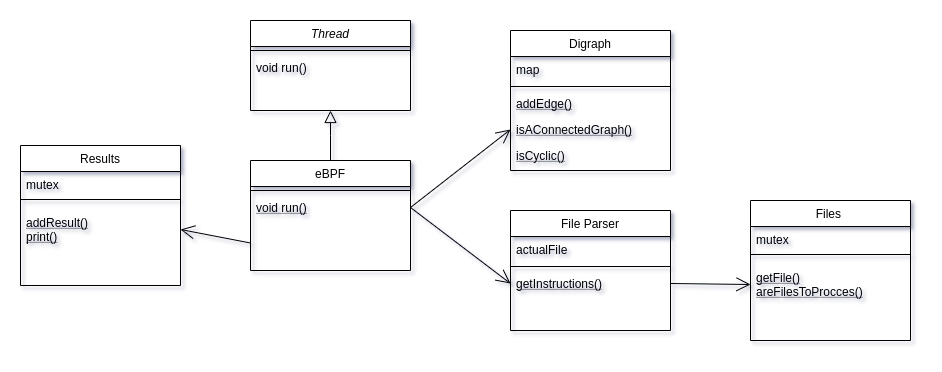

The diagram above was exported from draw.io. Its source (the exported page's mxGraphModel, read from the mxfile embedded in the PNG):
<mxGraphModel dx="2177" dy="774" grid="1" gridSize="10" guides="1" tooltips="1" connect="1" arrows="1" fold="1" page="1" pageScale="1" pageWidth="827" pageHeight="1169" math="0" shadow="0">
  <root>
    <mxCell id="WIyWlLk6GJQsqaUBKTNV-0" />
    <mxCell id="WIyWlLk6GJQsqaUBKTNV-1" parent="WIyWlLk6GJQsqaUBKTNV-0" />
    <mxCell id="zkfFHV4jXpPFQw0GAbJ--0" value="Thread" style="swimlane;fontStyle=2;align=center;verticalAlign=top;childLayout=stackLayout;horizontal=1;startSize=26;horizontalStack=0;resizeParent=1;resizeLast=0;collapsible=1;marginBottom=0;rounded=0;shadow=0;strokeWidth=1;" parent="WIyWlLk6GJQsqaUBKTNV-1" vertex="1">
      <mxGeometry x="120" y="120" width="160" height="90" as="geometry">
        <mxRectangle x="230" y="140" width="160" height="26" as="alternateBounds" />
      </mxGeometry>
    </mxCell>
    <mxCell id="zkfFHV4jXpPFQw0GAbJ--4" value="" style="line;html=1;strokeWidth=1;align=left;verticalAlign=middle;spacingTop=-1;spacingLeft=3;spacingRight=3;rotatable=0;labelPosition=right;points=[];portConstraint=eastwest;" parent="zkfFHV4jXpPFQw0GAbJ--0" vertex="1">
      <mxGeometry y="26" width="160" height="8" as="geometry" />
    </mxCell>
    <mxCell id="zkfFHV4jXpPFQw0GAbJ--5" value="void run()" style="text;align=left;verticalAlign=top;spacingLeft=4;spacingRight=4;overflow=hidden;rotatable=0;points=[[0,0.5],[1,0.5]];portConstraint=eastwest;" parent="zkfFHV4jXpPFQw0GAbJ--0" vertex="1">
      <mxGeometry y="34" width="160" height="26" as="geometry" />
    </mxCell>
    <mxCell id="zkfFHV4jXpPFQw0GAbJ--6" value="eBPF" style="swimlane;fontStyle=0;align=center;verticalAlign=top;childLayout=stackLayout;horizontal=1;startSize=26;horizontalStack=0;resizeParent=1;resizeLast=0;collapsible=1;marginBottom=0;rounded=0;shadow=0;strokeWidth=1;" parent="WIyWlLk6GJQsqaUBKTNV-1" vertex="1">
      <mxGeometry x="120" y="260" width="160" height="110" as="geometry">
        <mxRectangle x="130" y="380" width="160" height="26" as="alternateBounds" />
      </mxGeometry>
    </mxCell>
    <mxCell id="zkfFHV4jXpPFQw0GAbJ--9" value="" style="line;html=1;strokeWidth=1;align=left;verticalAlign=middle;spacingTop=-1;spacingLeft=3;spacingRight=3;rotatable=0;labelPosition=right;points=[];portConstraint=eastwest;" parent="zkfFHV4jXpPFQw0GAbJ--6" vertex="1">
      <mxGeometry y="26" width="160" height="8" as="geometry" />
    </mxCell>
    <mxCell id="zkfFHV4jXpPFQw0GAbJ--10" value="void run()" style="text;align=left;verticalAlign=top;spacingLeft=4;spacingRight=4;overflow=hidden;rotatable=0;points=[[0,0.5],[1,0.5]];portConstraint=eastwest;fontStyle=4" parent="zkfFHV4jXpPFQw0GAbJ--6" vertex="1">
      <mxGeometry y="34" width="160" height="26" as="geometry" />
    </mxCell>
    <mxCell id="zkfFHV4jXpPFQw0GAbJ--12" value="" style="endArrow=block;endSize=10;endFill=0;shadow=0;strokeWidth=1;rounded=0;edgeStyle=elbowEdgeStyle;elbow=vertical;" parent="WIyWlLk6GJQsqaUBKTNV-1" source="zkfFHV4jXpPFQw0GAbJ--6" target="zkfFHV4jXpPFQw0GAbJ--0" edge="1">
      <mxGeometry width="160" relative="1" as="geometry">
        <mxPoint x="100" y="193" as="sourcePoint" />
        <mxPoint x="100" y="193" as="targetPoint" />
      </mxGeometry>
    </mxCell>
    <mxCell id="ltFqDJ_0bMLpU4XR9dxp-5" value="Digraph" style="swimlane;fontStyle=0;align=center;verticalAlign=top;childLayout=stackLayout;horizontal=1;startSize=26;horizontalStack=0;resizeParent=1;resizeLast=0;collapsible=1;marginBottom=0;rounded=0;shadow=0;strokeWidth=1;" parent="WIyWlLk6GJQsqaUBKTNV-1" vertex="1">
      <mxGeometry x="380" y="130" width="160" height="140" as="geometry">
        <mxRectangle x="130" y="380" width="160" height="26" as="alternateBounds" />
      </mxGeometry>
    </mxCell>
    <mxCell id="ltFqDJ_0bMLpU4XR9dxp-6" value="map" style="text;align=left;verticalAlign=top;spacingLeft=4;spacingRight=4;overflow=hidden;rotatable=0;points=[[0,0.5],[1,0.5]];portConstraint=eastwest;" parent="ltFqDJ_0bMLpU4XR9dxp-5" vertex="1">
      <mxGeometry y="26" width="160" height="26" as="geometry" />
    </mxCell>
    <mxCell id="ltFqDJ_0bMLpU4XR9dxp-9" value="" style="line;html=1;strokeWidth=1;align=left;verticalAlign=middle;spacingTop=-1;spacingLeft=3;spacingRight=3;rotatable=0;labelPosition=right;points=[];portConstraint=eastwest;" parent="ltFqDJ_0bMLpU4XR9dxp-5" vertex="1">
      <mxGeometry y="52" width="160" height="8" as="geometry" />
    </mxCell>
    <mxCell id="ltFqDJ_0bMLpU4XR9dxp-10" value="addEdge()" style="text;align=left;verticalAlign=top;spacingLeft=4;spacingRight=4;overflow=hidden;rotatable=0;points=[[0,0.5],[1,0.5]];portConstraint=eastwest;fontStyle=4" parent="ltFqDJ_0bMLpU4XR9dxp-5" vertex="1">
      <mxGeometry y="60" width="160" height="26" as="geometry" />
    </mxCell>
    <mxCell id="ltFqDJ_0bMLpU4XR9dxp-11" value="isAConnectedGraph()" style="text;align=left;verticalAlign=top;spacingLeft=4;spacingRight=4;overflow=hidden;rotatable=0;points=[[0,0.5],[1,0.5]];portConstraint=eastwest;fontStyle=4" parent="ltFqDJ_0bMLpU4XR9dxp-5" vertex="1">
      <mxGeometry y="86" width="160" height="26" as="geometry" />
    </mxCell>
    <mxCell id="ltFqDJ_0bMLpU4XR9dxp-12" value="isCyclic()" style="text;align=left;verticalAlign=top;spacingLeft=4;spacingRight=4;overflow=hidden;rotatable=0;points=[[0,0.5],[1,0.5]];portConstraint=eastwest;fontStyle=4" parent="ltFqDJ_0bMLpU4XR9dxp-5" vertex="1">
      <mxGeometry y="112" width="160" height="26" as="geometry" />
    </mxCell>
    <mxCell id="ltFqDJ_0bMLpU4XR9dxp-13" value="File Parser" style="swimlane;fontStyle=0;align=center;verticalAlign=top;childLayout=stackLayout;horizontal=1;startSize=26;horizontalStack=0;resizeParent=1;resizeLast=0;collapsible=1;marginBottom=0;rounded=0;shadow=0;strokeWidth=1;" parent="WIyWlLk6GJQsqaUBKTNV-1" vertex="1">
      <mxGeometry x="380" y="310" width="160" height="120" as="geometry">
        <mxRectangle x="130" y="380" width="160" height="26" as="alternateBounds" />
      </mxGeometry>
    </mxCell>
    <mxCell id="ltFqDJ_0bMLpU4XR9dxp-19" value="actualFile" style="text;align=left;verticalAlign=top;spacingLeft=4;spacingRight=4;overflow=hidden;rotatable=0;points=[[0,0.5],[1,0.5]];portConstraint=eastwest;" parent="ltFqDJ_0bMLpU4XR9dxp-13" vertex="1">
      <mxGeometry y="26" width="160" height="26" as="geometry" />
    </mxCell>
    <mxCell id="ltFqDJ_0bMLpU4XR9dxp-15" value="" style="line;html=1;strokeWidth=1;align=left;verticalAlign=middle;spacingTop=-1;spacingLeft=3;spacingRight=3;rotatable=0;labelPosition=right;points=[];portConstraint=eastwest;" parent="ltFqDJ_0bMLpU4XR9dxp-13" vertex="1">
      <mxGeometry y="52" width="160" height="8" as="geometry" />
    </mxCell>
    <mxCell id="ltFqDJ_0bMLpU4XR9dxp-16" value="getInstructions()" style="text;align=left;verticalAlign=top;spacingLeft=4;spacingRight=4;overflow=hidden;rotatable=0;points=[[0,0.5],[1,0.5]];portConstraint=eastwest;fontStyle=4" parent="ltFqDJ_0bMLpU4XR9dxp-13" vertex="1">
      <mxGeometry y="60" width="160" height="26" as="geometry" />
    </mxCell>
    <mxCell id="ltFqDJ_0bMLpU4XR9dxp-24" value="Files " style="swimlane;fontStyle=0;align=center;verticalAlign=top;childLayout=stackLayout;horizontal=1;startSize=26;horizontalStack=0;resizeParent=1;resizeLast=0;collapsible=1;marginBottom=0;rounded=0;shadow=0;strokeWidth=1;" parent="WIyWlLk6GJQsqaUBKTNV-1" vertex="1">
      <mxGeometry x="620" y="300" width="160" height="140" as="geometry">
        <mxRectangle x="130" y="380" width="160" height="26" as="alternateBounds" />
      </mxGeometry>
    </mxCell>
    <mxCell id="ltFqDJ_0bMLpU4XR9dxp-28" value="mutex" style="text;align=left;verticalAlign=top;spacingLeft=4;spacingRight=4;overflow=hidden;rotatable=0;points=[[0,0.5],[1,0.5]];portConstraint=eastwest;" parent="ltFqDJ_0bMLpU4XR9dxp-24" vertex="1">
      <mxGeometry y="26" width="160" height="18" as="geometry" />
    </mxCell>
    <mxCell id="ltFqDJ_0bMLpU4XR9dxp-26" value="" style="line;html=1;strokeWidth=1;align=left;verticalAlign=middle;spacingTop=-1;spacingLeft=3;spacingRight=3;rotatable=0;labelPosition=right;points=[];portConstraint=eastwest;" parent="ltFqDJ_0bMLpU4XR9dxp-24" vertex="1">
      <mxGeometry y="44" width="160" height="20" as="geometry" />
    </mxCell>
    <mxCell id="ltFqDJ_0bMLpU4XR9dxp-27" value="getFile()&#10;areFilesToProcces()" style="text;align=left;verticalAlign=top;spacingLeft=4;spacingRight=4;overflow=hidden;rotatable=0;points=[[0,0.5],[1,0.5]];portConstraint=eastwest;fontStyle=4" parent="ltFqDJ_0bMLpU4XR9dxp-24" vertex="1">
      <mxGeometry y="64" width="160" height="40" as="geometry" />
    </mxCell>
    <mxCell id="ltFqDJ_0bMLpU4XR9dxp-29" value="" style="endArrow=open;endFill=1;endSize=12;html=1;exitX=1;exitY=0.5;exitDx=0;exitDy=0;entryX=0;entryY=0.5;entryDx=0;entryDy=0;" parent="WIyWlLk6GJQsqaUBKTNV-1" source="zkfFHV4jXpPFQw0GAbJ--10" target="ltFqDJ_0bMLpU4XR9dxp-16" edge="1">
      <mxGeometry width="160" relative="1" as="geometry">
        <mxPoint x="230" y="390" as="sourcePoint" />
        <mxPoint x="390" y="390" as="targetPoint" />
      </mxGeometry>
    </mxCell>
    <mxCell id="ltFqDJ_0bMLpU4XR9dxp-30" value="" style="endArrow=open;endFill=1;endSize=12;html=1;exitX=1;exitY=0.5;exitDx=0;exitDy=0;entryX=0;entryY=0.5;entryDx=0;entryDy=0;" parent="WIyWlLk6GJQsqaUBKTNV-1" source="zkfFHV4jXpPFQw0GAbJ--10" target="ltFqDJ_0bMLpU4XR9dxp-11" edge="1">
      <mxGeometry width="160" relative="1" as="geometry">
        <mxPoint x="230" y="390" as="sourcePoint" />
        <mxPoint x="390" y="390" as="targetPoint" />
      </mxGeometry>
    </mxCell>
    <mxCell id="ltFqDJ_0bMLpU4XR9dxp-31" value="" style="endArrow=open;endFill=1;endSize=12;html=1;exitX=1;exitY=0.5;exitDx=0;exitDy=0;entryX=0;entryY=0.5;entryDx=0;entryDy=0;" parent="WIyWlLk6GJQsqaUBKTNV-1" source="ltFqDJ_0bMLpU4XR9dxp-16" target="ltFqDJ_0bMLpU4XR9dxp-27" edge="1">
      <mxGeometry width="160" relative="1" as="geometry">
        <mxPoint x="230" y="390" as="sourcePoint" />
        <mxPoint x="390" y="390" as="targetPoint" />
      </mxGeometry>
    </mxCell>
    <mxCell id="ltFqDJ_0bMLpU4XR9dxp-32" value="Results" style="swimlane;fontStyle=0;align=center;verticalAlign=top;childLayout=stackLayout;horizontal=1;startSize=26;horizontalStack=0;resizeParent=1;resizeLast=0;collapsible=1;marginBottom=0;rounded=0;shadow=0;strokeWidth=1;" parent="WIyWlLk6GJQsqaUBKTNV-1" vertex="1">
      <mxGeometry x="-110" y="245" width="160" height="140" as="geometry">
        <mxRectangle x="130" y="380" width="160" height="26" as="alternateBounds" />
      </mxGeometry>
    </mxCell>
    <mxCell id="ltFqDJ_0bMLpU4XR9dxp-34" value="mutex" style="text;align=left;verticalAlign=top;spacingLeft=4;spacingRight=4;overflow=hidden;rotatable=0;points=[[0,0.5],[1,0.5]];portConstraint=eastwest;" parent="ltFqDJ_0bMLpU4XR9dxp-32" vertex="1">
      <mxGeometry y="26" width="160" height="18" as="geometry" />
    </mxCell>
    <mxCell id="ltFqDJ_0bMLpU4XR9dxp-35" value="" style="line;html=1;strokeWidth=1;align=left;verticalAlign=middle;spacingTop=-1;spacingLeft=3;spacingRight=3;rotatable=0;labelPosition=right;points=[];portConstraint=eastwest;" parent="ltFqDJ_0bMLpU4XR9dxp-32" vertex="1">
      <mxGeometry y="44" width="160" height="20" as="geometry" />
    </mxCell>
    <mxCell id="ltFqDJ_0bMLpU4XR9dxp-36" value="addResult()&#10;print()" style="text;align=left;verticalAlign=top;spacingLeft=4;spacingRight=4;overflow=hidden;rotatable=0;points=[[0,0.5],[1,0.5]];portConstraint=eastwest;fontStyle=4" parent="ltFqDJ_0bMLpU4XR9dxp-32" vertex="1">
      <mxGeometry y="64" width="160" height="40" as="geometry" />
    </mxCell>
    <mxCell id="ltFqDJ_0bMLpU4XR9dxp-37" value="" style="endArrow=open;endFill=1;endSize=12;html=1;exitX=0;exitY=0.75;exitDx=0;exitDy=0;entryX=1;entryY=0.5;entryDx=0;entryDy=0;" parent="WIyWlLk6GJQsqaUBKTNV-1" source="zkfFHV4jXpPFQw0GAbJ--6" target="ltFqDJ_0bMLpU4XR9dxp-36" edge="1">
      <mxGeometry width="160" relative="1" as="geometry">
        <mxPoint x="330" y="290" as="sourcePoint" />
        <mxPoint x="490" y="290" as="targetPoint" />
      </mxGeometry>
    </mxCell>
  </root>
</mxGraphModel>